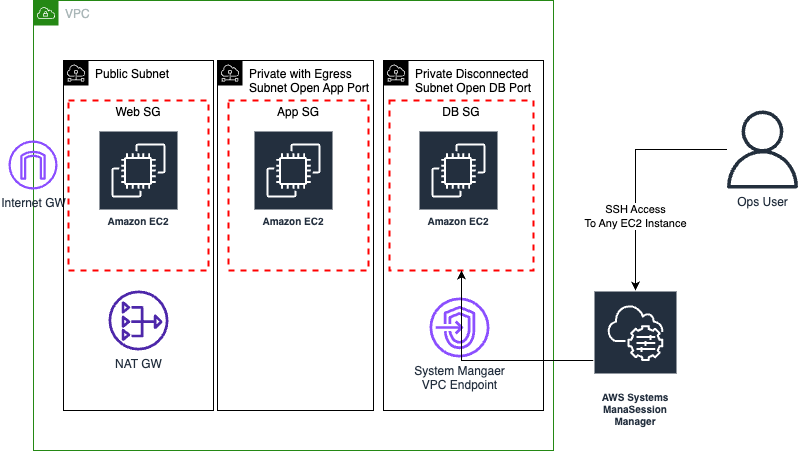

The diagram above was exported from draw.io. Its source (the exported page's mxGraphModel, read from the mxfile embedded in the PNG):
<mxGraphModel dx="1453" dy="614" grid="1" gridSize="10" guides="1" tooltips="1" connect="1" arrows="1" fold="1" page="1" pageScale="1" pageWidth="850" pageHeight="1100" math="0" shadow="0">
  <root>
    <mxCell id="0" />
    <mxCell id="1" parent="0" />
    <mxCell id="2" value="VPC" style="points=[[0,0],[0.25,0],[0.5,0],[0.75,0],[1,0],[1,0.25],[1,0.5],[1,0.75],[1,1],[0.75,1],[0.5,1],[0.25,1],[0,1],[0,0.75],[0,0.5],[0,0.25]];outlineConnect=0;gradientColor=none;html=1;whiteSpace=wrap;fontSize=12;fontStyle=0;container=1;pointerEvents=0;collapsible=0;recursiveResize=0;shape=mxgraph.aws4.group;grIcon=mxgraph.aws4.group_vpc;strokeColor=#248814;fillColor=none;verticalAlign=top;align=left;spacingLeft=30;fontColor=#AAB7B8;dashed=0;" parent="1" vertex="1">
      <mxGeometry x="20" y="70" width="520" height="450" as="geometry" />
    </mxCell>
    <mxCell id="8" value="&lt;font color=&quot;#000000&quot;&gt;Private with Egress Subnet Open App Port&lt;/font&gt;" style="sketch=0;outlineConnect=0;gradientColor=none;html=1;whiteSpace=wrap;fontSize=12;fontStyle=0;shape=mxgraph.aws4.group;grIcon=mxgraph.aws4.group_subnet;strokeColor=#000000;fillColor=none;verticalAlign=top;align=left;spacingLeft=30;fontColor=#E8E8E8;dashed=0;" parent="2" vertex="1">
      <mxGeometry x="184" y="60" width="156" height="350" as="geometry" />
    </mxCell>
    <mxCell id="9" value="&lt;font color=&quot;#000000&quot;&gt;Private Disconnected Subnet Open DB Port&amp;nbsp;&lt;/font&gt;" style="sketch=0;outlineConnect=0;gradientColor=none;html=1;whiteSpace=wrap;fontSize=12;fontStyle=0;shape=mxgraph.aws4.group;grIcon=mxgraph.aws4.group_subnet;strokeColor=#000000;fillColor=none;verticalAlign=top;align=left;spacingLeft=30;fontColor=#E8E8E8;dashed=0;" parent="2" vertex="1">
      <mxGeometry x="350" y="60" width="160" height="350" as="geometry" />
    </mxCell>
    <mxCell id="11" value="Amazon EC2" style="sketch=0;outlineConnect=0;fontColor=#232F3E;gradientColor=none;strokeColor=#ffffff;fillColor=#232F3E;dashed=0;verticalLabelPosition=middle;verticalAlign=bottom;align=center;html=1;whiteSpace=wrap;fontSize=10;fontStyle=1;spacing=3;shape=mxgraph.aws4.productIcon;prIcon=mxgraph.aws4.ec2;" parent="2" vertex="1">
      <mxGeometry x="220" y="130" width="80" height="100" as="geometry" />
    </mxCell>
    <mxCell id="12" value="Amazon EC2" style="sketch=0;outlineConnect=0;fontColor=#232F3E;gradientColor=none;strokeColor=#ffffff;fillColor=#232F3E;dashed=0;verticalLabelPosition=middle;verticalAlign=bottom;align=center;html=1;whiteSpace=wrap;fontSize=10;fontStyle=1;spacing=3;shape=mxgraph.aws4.productIcon;prIcon=mxgraph.aws4.ec2;" parent="2" vertex="1">
      <mxGeometry x="385" y="130" width="80" height="100" as="geometry" />
    </mxCell>
    <mxCell id="17" value="App SG" style="fontStyle=0;verticalAlign=top;align=center;spacingTop=-2;fillColor=none;rounded=0;whiteSpace=wrap;html=1;strokeColor=#FF0000;strokeWidth=2;dashed=1;container=1;collapsible=0;expand=0;recursiveResize=0;" parent="2" vertex="1">
      <mxGeometry x="195" y="100" width="140" height="170" as="geometry" />
    </mxCell>
    <mxCell id="18" value="DB SG" style="fontStyle=0;verticalAlign=top;align=center;spacingTop=-2;fillColor=none;rounded=0;whiteSpace=wrap;html=1;strokeColor=#FF0000;strokeWidth=2;dashed=1;container=1;collapsible=0;expand=0;recursiveResize=0;" parent="2" vertex="1">
      <mxGeometry x="356" y="100" width="144" height="170" as="geometry" />
    </mxCell>
    <mxCell id="GdZBLEXRwMBVRVHv9Efj-20" value="System Mangaer&lt;br&gt;VPC Endpoint" style="sketch=0;outlineConnect=0;fontColor=#232F3E;gradientColor=none;fillColor=#8C4FFF;strokeColor=none;dashed=0;verticalLabelPosition=bottom;verticalAlign=top;align=center;html=1;fontSize=12;fontStyle=0;aspect=fixed;pointerEvents=1;shape=mxgraph.aws4.endpoints;" parent="2" vertex="1">
      <mxGeometry x="396" y="297" width="60" height="60" as="geometry" />
    </mxCell>
    <mxCell id="GdZBLEXRwMBVRVHv9Efj-28" value="Internet GW" style="sketch=0;outlineConnect=0;fontColor=#232F3E;gradientColor=none;fillColor=#8C4FFF;strokeColor=none;dashed=0;verticalLabelPosition=bottom;verticalAlign=top;align=center;html=1;fontSize=12;fontStyle=0;aspect=fixed;pointerEvents=1;shape=mxgraph.aws4.internet_gateway;" parent="2" vertex="1">
      <mxGeometry x="-25" y="140" width="49" height="49" as="geometry" />
    </mxCell>
    <mxCell id="3" value="&lt;font color=&quot;#000000&quot;&gt;Public Subnet&lt;/font&gt;" style="sketch=0;outlineConnect=0;gradientColor=none;html=1;whiteSpace=wrap;fontSize=12;fontStyle=0;shape=mxgraph.aws4.group;grIcon=mxgraph.aws4.group_subnet;strokeColor=#000000;fillColor=none;verticalAlign=top;align=left;spacingLeft=30;fontColor=#E8E8E8;dashed=0;" parent="1" vertex="1">
      <mxGeometry x="50" y="130" width="150" height="350" as="geometry" />
    </mxCell>
    <mxCell id="10" value="Amazon EC2" style="sketch=0;outlineConnect=0;fontColor=#232F3E;gradientColor=none;strokeColor=#ffffff;fillColor=#232F3E;dashed=0;verticalLabelPosition=middle;verticalAlign=bottom;align=center;html=1;whiteSpace=wrap;fontSize=10;fontStyle=1;spacing=3;shape=mxgraph.aws4.productIcon;prIcon=mxgraph.aws4.ec2;" parent="1" vertex="1">
      <mxGeometry x="85" y="200" width="80" height="100" as="geometry" />
    </mxCell>
    <mxCell id="19" value="Web SG" style="fontStyle=0;verticalAlign=top;align=center;spacingTop=-2;fillColor=none;rounded=0;whiteSpace=wrap;html=1;strokeColor=#FF0000;strokeWidth=2;dashed=1;container=1;collapsible=0;expand=0;recursiveResize=0;" parent="1" vertex="1">
      <mxGeometry x="55" y="170" width="140" height="170" as="geometry" />
    </mxCell>
    <mxCell id="20" value="NAT GW" style="sketch=0;outlineConnect=0;fontColor=#232F3E;gradientColor=none;fillColor=#4D27AA;strokeColor=none;dashed=0;verticalLabelPosition=bottom;verticalAlign=top;align=center;html=1;fontSize=12;fontStyle=0;aspect=fixed;pointerEvents=1;shape=mxgraph.aws4.nat_gateway;" parent="1" vertex="1">
      <mxGeometry x="95" y="360" width="60" height="60" as="geometry" />
    </mxCell>
    <mxCell id="GdZBLEXRwMBVRVHv9Efj-26" style="edgeStyle=orthogonalEdgeStyle;rounded=0;orthogonalLoop=1;jettySize=auto;html=1;" parent="1" source="GdZBLEXRwMBVRVHv9Efj-21" target="18" edge="1">
      <mxGeometry relative="1" as="geometry" />
    </mxCell>
    <mxCell id="GdZBLEXRwMBVRVHv9Efj-21" value="AWS Systems ManaSession Manager" style="sketch=0;outlineConnect=0;fontColor=#232F3E;gradientColor=none;strokeColor=#ffffff;fillColor=#232F3E;dashed=0;verticalLabelPosition=middle;verticalAlign=bottom;align=center;html=1;whiteSpace=wrap;fontSize=10;fontStyle=1;spacing=3;shape=mxgraph.aws4.productIcon;prIcon=mxgraph.aws4.systems_manager;" parent="1" vertex="1">
      <mxGeometry x="580" y="360" width="84" height="140" as="geometry" />
    </mxCell>
    <mxCell id="GdZBLEXRwMBVRVHv9Efj-24" style="edgeStyle=orthogonalEdgeStyle;rounded=0;orthogonalLoop=1;jettySize=auto;html=1;" parent="1" source="GdZBLEXRwMBVRVHv9Efj-23" target="GdZBLEXRwMBVRVHv9Efj-21" edge="1">
      <mxGeometry relative="1" as="geometry" />
    </mxCell>
    <mxCell id="GdZBLEXRwMBVRVHv9Efj-27" value="SSH Access&lt;br&gt;To Any EC2 Instance" style="edgeLabel;html=1;align=center;verticalAlign=middle;resizable=0;points=[];" parent="GdZBLEXRwMBVRVHv9Efj-24" vertex="1" connectable="0">
      <mxGeometry x="0.355" y="-1" relative="1" as="geometry">
        <mxPoint as="offset" />
      </mxGeometry>
    </mxCell>
    <mxCell id="GdZBLEXRwMBVRVHv9Efj-23" value="Ops User" style="sketch=0;outlineConnect=0;fontColor=#232F3E;gradientColor=none;fillColor=#232F3D;strokeColor=none;dashed=0;verticalLabelPosition=bottom;verticalAlign=top;align=center;html=1;fontSize=12;fontStyle=0;aspect=fixed;pointerEvents=1;shape=mxgraph.aws4.user;" parent="1" vertex="1">
      <mxGeometry x="710" y="180" width="78" height="78" as="geometry" />
    </mxCell>
  </root>
</mxGraphModel>